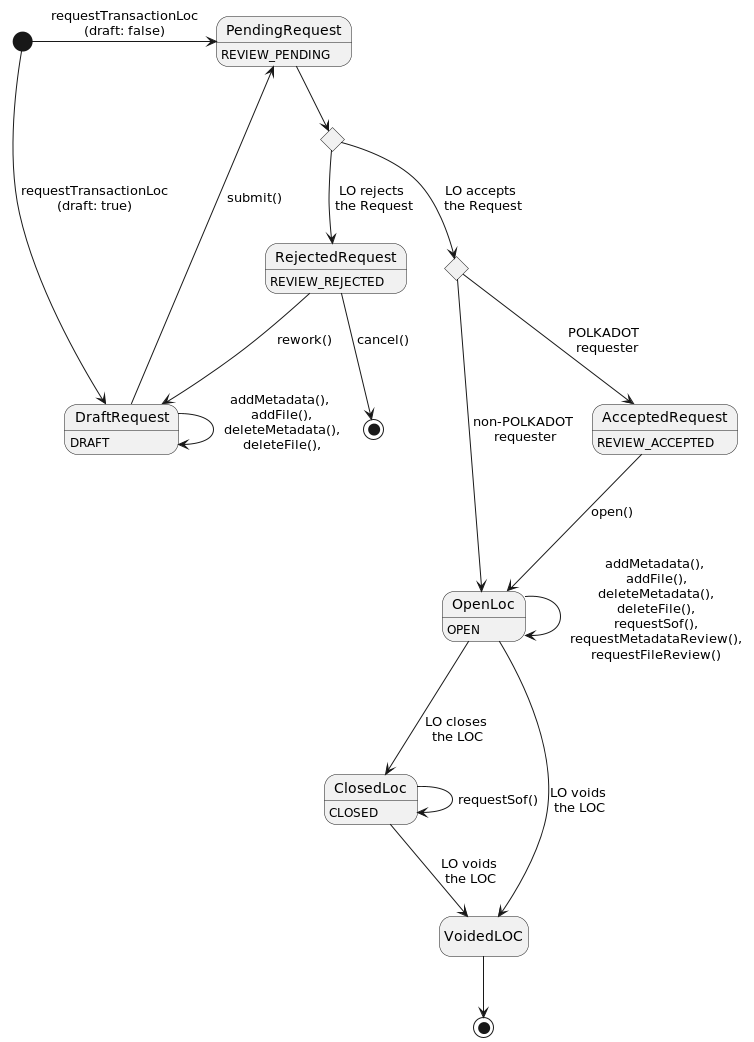

The diagram above was rendered by PlantUML. Its source (embedded in the PNG):
@startuml
hide empty description
state "CancelledRequest" as CancelledRequest <<end>>
state "Decision" as decision <<choice>>
state "PolkadotRequester" as polkadotRequester <<choice>>
DraftRequest : DRAFT
PendingRequest : REVIEW_PENDING
OpenLoc : OPEN
RejectedRequest : REVIEW_REJECTED
ClosedLoc : CLOSED
AcceptedRequest : REVIEW_ACCEPTED
[*] -right-> PendingRequest: requestTransactionLoc\n(draft: false)
[*] --> DraftRequest: requestTransactionLoc\n(draft: true)
DraftRequest --> DraftRequest: addMetadata(),\n addFile(),\n deleteMetadata(),\n deleteFile(),\n
DraftRequest --> PendingRequest: submit()
PendingRequest --> decision
decision --> RejectedRequest: LO rejects\n the Request
decision --> polkadotRequester: LO accepts\n the Request
polkadotRequester --> OpenLoc: non-POLKADOT\n requester
polkadotRequester --> AcceptedRequest: POLKADOT\n  requester
AcceptedRequest --> OpenLoc: open()
OpenLoc --> VoidedLOC: LO voids\n the LOC
OpenLoc --> ClosedLoc: LO closes\n the LOC
ClosedLoc --> VoidedLOC: LO voids\n the LOC
VoidedLOC --> [*]
OpenLoc --> OpenLoc: addMetadata(),\n addFile(),\n deleteMetadata(),\n deleteFile(),\n requestSof(),\n requestMetadataReview(),\n requestFileReview()\n
ClosedLoc --> ClosedLoc: requestSof()
RejectedRequest --> CancelledRequest: cancel()
RejectedRequest --> DraftRequest: rework()
@enduml